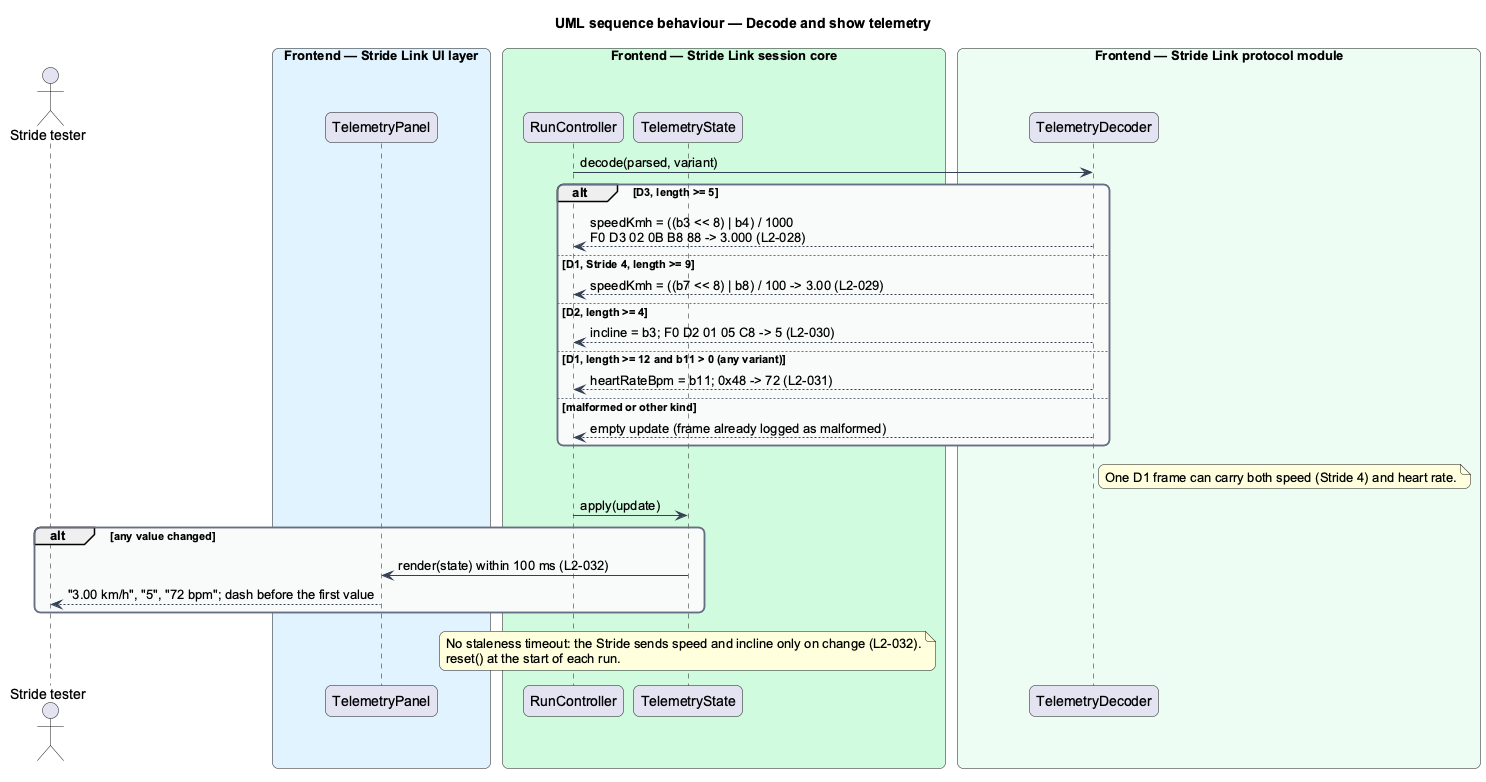

The diagram above was rendered by PlantUML. Its source (embedded in the PNG):
@startuml
title UML sequence behaviour — Decode and show telemetry
skinparam backgroundColor #FFFFFF
skinparam shadowing false
skinparam roundcorner 12
skinparam defaultFontName Arial
skinparam ArrowColor #344054
skinparam rectangle {
  BorderColor #344054
  FontColor #101828
}
skinparam package {
  BorderColor #667085
  FontColor #101828
  BackgroundColor #F9FAFB
}
actor "Stride tester" as actor
box "Frontend — Stride Link UI layer" #E0F2FE
  participant "TelemetryPanel" as panel
end box
box "Frontend — Stride Link session core" #D1FADF
  participant "RunController" as run
  participant "TelemetryState" as state
end box
box "Frontend — Stride Link protocol module" #ECFDF3
  participant "TelemetryDecoder" as dec
end box
run -> dec : decode(parsed, variant)
alt D3, length >= 5
  dec --> run : speedKmh = ((b3 << 8) | b4) / 1000\nF0 D3 02 0B B8 88 -> 3.000 (L2-028)
else D1, Stride 4, length >= 9
  dec --> run : speedKmh = ((b7 << 8) | b8) / 100 -> 3.00 (L2-029)
else D2, length >= 4
  dec --> run : incline = b3; F0 D2 01 05 C8 -> 5 (L2-030)
else D1, length >= 12 and b11 > 0 (any variant)
  dec --> run : heartRateBpm = b11; 0x48 -> 72 (L2-031)
else malformed or other kind
  dec --> run : empty update (frame already logged as malformed)
end
note right of dec : One D1 frame can carry both speed (Stride 4) and heart rate.
run -> state : apply(update)
alt any value changed
  state -> panel : render(state) within 100 ms (L2-032)
  panel --> actor : "3.00 km/h", "5", "72 bpm"; dash before the first value
end
note over state : No staleness timeout: the Stride sends speed and incline only on change (L2-032).\nreset() at the start of each run.
@enduml